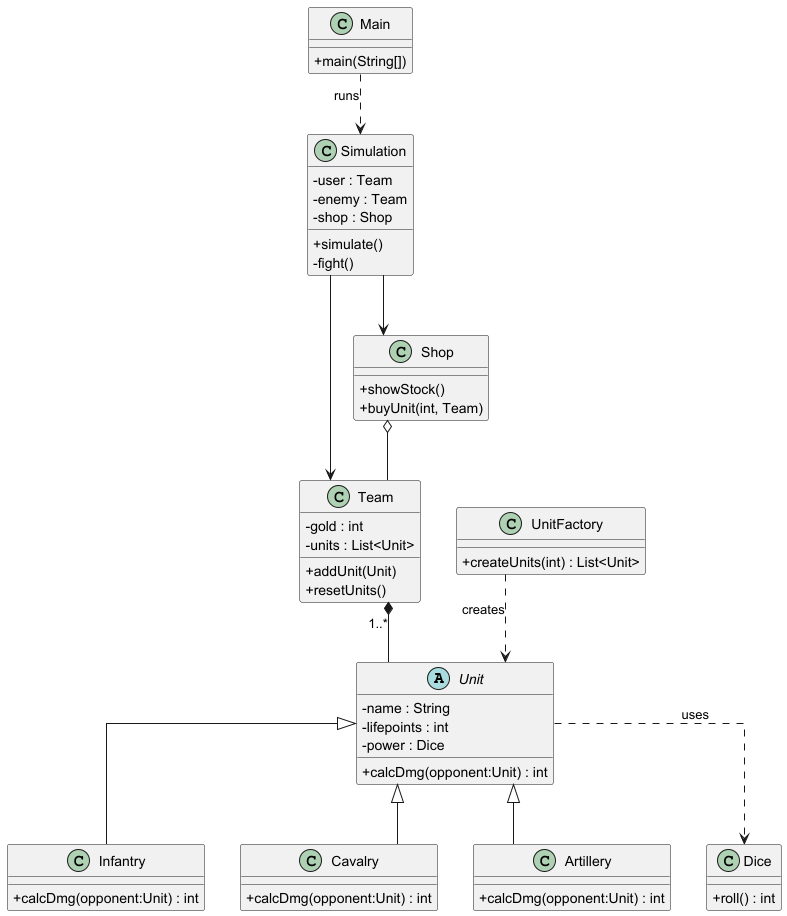

The diagram above was rendered by PlantUML. Its source (embedded in the PNG):
@startuml
skinparam classAttributeIconSize 0
skinparam linetype ortho

abstract class Unit {
  - name : String
  - lifepoints : int
  - power : Dice
  + calcDmg(opponent:Unit) : int
}

class Infantry {
  + calcDmg(opponent:Unit) : int
}

class Cavalry {
  + calcDmg(opponent:Unit) : int
}

class Artillery {
  + calcDmg(opponent:Unit) : int
}

class Dice {
  + roll() : int
}

class Team {
  - gold : int
  - units : List<Unit>
  + addUnit(Unit)
  + resetUnits()
}

class Shop {
  + showStock()
  + buyUnit(int, Team)
}

class UnitFactory {
  + createUnits(int) : List<Unit>
}

class Simulation {
  - user : Team
  - enemy : Team
  - shop : Shop
  + simulate()
  - fight()
}

class Main {
  + main(String[])
}

' =============== Beziehungen ===============
Unit <|-- Infantry
Unit <|-- Cavalry
Unit <|-- Artillery

Unit ..> Dice : uses
Team *-- Unit : "1..*"
Shop o-- Team
UnitFactory ..> Unit : creates
Simulation --> Team
Simulation --> Shop
Main ..> Simulation : runs

@enduml